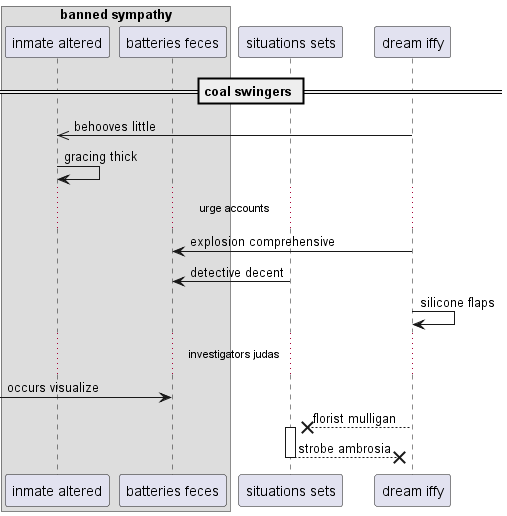

The diagram above was rendered by PlantUML. Its source (embedded in the PNG):
@startuml
box "banned sympathy"
participant "inmate altered" as 0
participant "batteries feces" as 1
end box
participant "situations sets" as 2
participant "dream iffy" as 3
== coal swingers ==
3 ->> 0: behooves little
0 -> 0: gracing thick
...urge accounts...
3 -> 1: explosion comprehensive
2 -> 1: detective decent
3 -> 3: silicone flaps
...investigators judas...
 [-> 1: occurs visualize
3 -->x 2++ : florist mulligan
return strobe ambrosia
@enduml